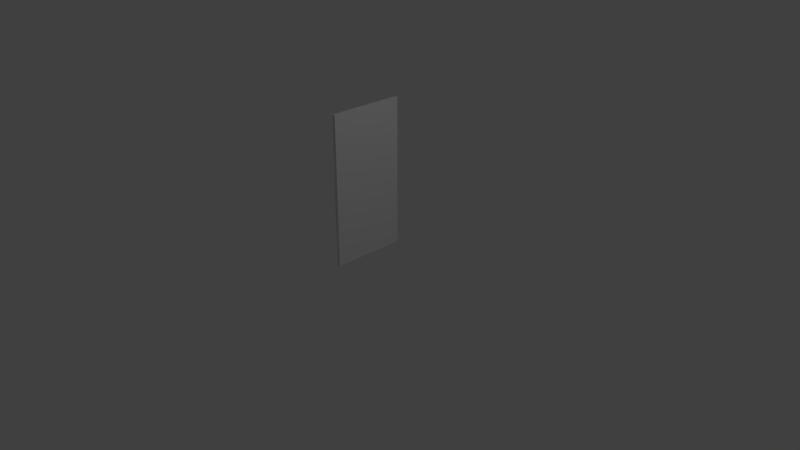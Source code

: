 # Source: door.blend  (saved by Blender 2.78.0; exported with 4.5.12 LTS)
import bpy
from mathutils import Matrix  # noqa: F401  (used for matrix-valued properties, if any)

bpy.ops.wm.read_factory_settings(use_empty=True)
scene = bpy.context.scene
scene.name = 'Scene'

# ---- collections
col_collection_1 = bpy.data.collections.new('Collection 1'); scene.collection.children.link(col_collection_1)

# ---- materials (node trees are filled in below, after node groups)
mat_material_001 = bpy.data.materials.new('Material.001')
mat_material_001.alpha_threshold = 0.0
mat_material_001.use_transparent_shadow = False
mat_material_001.roughness = 0.5
mat_material_001.line_color = (0.0, 0.0, 0.0, 1.0)

# ---- material node trees

# ---- world
world_world = bpy.data.worlds.new('World'); scene.world = world_world
world_world.color = (0.05088, 0.05088, 0.05088)
world_world.use_sun_shadow = False
world_world.sun_shadow_jitter_overblur = 0.0
world_world.cycles.sampling_method = 'MANUAL'

# ---- cameras
cam_camera = bpy.data.cameras.new('Camera')
cam_camera.clip_end = 100.0
cam_camera.lens = 35.0
cam_camera.sensor_width = 32.0
cam_camera.sensor_height = 18.0
cam_camera.ortho_scale = 7.314
cam_camera.dof.focus_distance = 0.0
cam_camera.dof.aperture_fstop = 128.0

# ---- lights
light_lamp = bpy.data.lights.new('Lamp', 'POINT')
light_lamp.transmission_factor = 0.0
light_lamp.cutoff_distance = 30.0
light_lamp.energy = 100.0
light_lamp.shadow_buffer_clip_start = 1.001
light_lamp.shadow_soft_size = 0.1
light_lamp.shadow_maximum_resolution = 0.006
light_lamp.use_absolute_resolution = True

# ---- meshes
me_cube_002 = bpy.data.meshes.new('Cube.002')
me_cube_002.from_pydata([(-0.02226, 0.9881, -0.9906), (0.02225, 0.9881, -0.9906), (-0.02225, 0.9881, 0.9906), (0.02225, 0.9881, 0.9906), (-0.01099, 0.9375, -0.01197), (-0.01099, 0.8406, -0.01197), (-0.02226, 0.9881, 0.04167), (-0.01099, 0.9375, 0.05565), (-0.01099, 0.8406, 0.05565), (-0.02225, 4.768e-07, -0.9906), (0.02225, 4.768e-07, -0.9906), (-0.02225, -1.431e-06, 0.9906), (0.02225, 4.768e-07, 0.9906), (-0.02225, 0.1302, -0.9906), (-0.02835, 0.9375, -0.01197), (-0.02835, 0.8406, -0.01197), (-0.02835, 0.9375, 0.05565), (-0.02835, 0.8406, 0.05565), (-0.02835, 0.9058, 0.01019), (-0.02835, 0.8723, 0.01019), (-0.02835, 0.9058, 0.03349), (-0.02835, 0.8723, 0.03349), (-0.06243, 0.9058, 0.01019), (-0.06243, 0.8723, 0.01019), (-0.06243, 0.9058, 0.03349), (-0.06243, 0.8723, 0.03349), (-0.04539, 0.8723, 0.03349), (-0.04539, 0.8723, 0.01019), (-0.04539, 0.9058, 0.01019), (-0.04539, 0.9058, 0.03349), (-0.06243, 0.7965, 0.01019), (-0.06243, 0.7965, 0.03349), (-0.04539, 0.7965, 0.03349), (-0.04539, 0.7965, 0.01019)], [], [(0, 6, 2, 3, 1), (11, 2, 0, 9), (1, 10, 9, 13, 0), (8, 7, 16, 17), (10, 12, 11, 9), (12, 10, 1, 3), (2, 11, 12, 3), (16, 14, 18, 20), (5, 8, 17, 15), (4, 5, 15, 14), (7, 4, 14, 16), (26, 25, 31, 32), (15, 17, 21, 19), (14, 15, 19, 18), (17, 16, 20, 21), (24, 22, 23, 25), (28, 27, 23, 22), (26, 29, 24, 25), (29, 28, 22, 24), (20, 18, 28, 29), (21, 20, 29, 26), (18, 19, 27, 28), (19, 21, 26, 27), (33, 32, 31, 30), (27, 26, 32, 33), (25, 23, 30, 31), (23, 27, 33, 30)])
me_cube_002.materials.append(mat_material_001)
me_cube_002.use_remesh_preserve_volume = False
me_cube_002.use_remesh_preserve_attributes = False
me_cube_002.use_mirror_vertex_groups = False
me_cube_002.update()

# ---- objects
ob_lamp = bpy.data.objects.new('Lamp', light_lamp)
ob_camera = bpy.data.objects.new('Camera', cam_camera)
ob_cube = bpy.data.objects.new('Cube', me_cube_002)

# ---- transforms, parenting, visibility, modifiers, constraints
ob_lamp.location = (4.076, 1.005, 5.904)
ob_lamp.rotation_euler = (0.6503, 0.05522, 1.866)
ob_lamp.lock_rotations_4d = False
ob_lamp.empty_display_type = 'ARROWS'
ob_lamp.color = (0.0, 0.0, 0.0, 0.0)
ob_lamp.lineart.crease_threshold = 0.0
ob_camera.location = (7.481, -6.508, 5.344)
ob_camera.rotation_euler = (1.109, 0.0, 0.8149)
ob_camera.lock_rotations_4d = False
ob_camera.empty_display_type = 'ARROWS'
ob_camera.color = (0.0, 0.0, 0.0, 0.0)
ob_camera.display_type = 'WIRE'
ob_camera.lineart.crease_threshold = 0.0
ob_cube.location = (-0.0196, -0.4912, 0.998)
ob_cube.lock_rotations_4d = False
ob_cube.empty_display_type = 'ARROWS'
ob_cube.lineart.crease_threshold = 0.0

# ---- collection membership
col_collection_1.objects.link(ob_lamp)
col_collection_1.objects.link(ob_camera)
col_collection_1.objects.link(ob_cube)

# ---- scene / render settings (as saved in the file)
scene.camera = ob_camera
scene.frame_start = 1; scene.frame_end = 250; scene.frame_set(1)
scene.render.engine = 'BLENDER_EEVEE_NEXT'
scene.render.resolution_percentage = 50
scene.render.dither_intensity = 0.0
scene.cycles.use_denoising = False
scene.cycles.samples = 128
scene.cycles.sampling_pattern = 'TABULATED_SOBOL'
scene.cycles.light_sampling_threshold = 0.0
scene.cycles.use_adaptive_sampling = False
scene.cycles.use_light_tree = False
scene.cycles.blur_glossy = 0.0
scene.cycles.sample_clamp_indirect = 0.0
scene.view_settings.view_transform = 'Standard'
bpy.context.view_layer.update()
